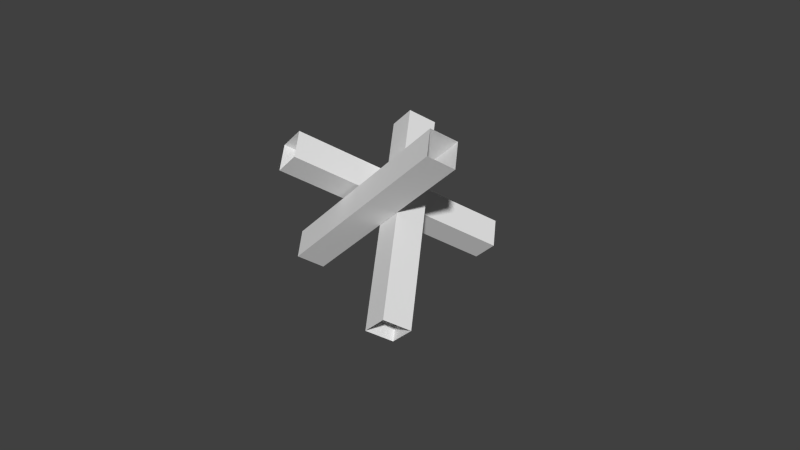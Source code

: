 # Source: panzersperre.blend  (saved by Blender 2.72.0; exported with 4.5.12 LTS)
import bpy
from mathutils import Matrix  # noqa: F401  (used for matrix-valued properties, if any)

bpy.ops.wm.read_factory_settings(use_empty=True)
scene = bpy.context.scene
scene.name = 'Scene'

# ---- collections
col_collection_1 = bpy.data.collections.new('Collection 1'); scene.collection.children.link(col_collection_1)

# ---- world
world_world = bpy.data.worlds.new('World'); scene.world = world_world
world_world.color = (0.05088, 0.05088, 0.05088)
world_world.use_sun_shadow = False
world_world.sun_shadow_jitter_overblur = 0.0
world_world.cycles.sampling_method = 'MANUAL'
world_world.cycles.sample_map_resolution = 256

# ---- meshes
me_cube_006 = bpy.data.meshes.new('Cube.006')
me_cube_006.from_pydata([(0.5607, 1.943, -1.0), (0.5607, 3.943, -1.0), (2.561, 3.943, -1.0), (2.561, 1.943, -1.0), (0.5607, 1.943, 1.0), (0.5607, 3.943, 1.0), (2.561, 3.943, 1.0), (2.561, 1.943, 1.0), (-1.494, 7.796, 0.1061), (0.5058, 7.796, 0.1061), (0.5058, 7.796, -0.1505), (-1.494, 7.796, -0.1505), (-1.494, -7.796, 0.1061), (0.5058, -7.796, 0.1061), (0.5058, -7.796, -0.1505), (-1.494, -7.796, -0.1505), (-7.796, 1.71, -0.4095), (-7.796, -0.2898, -0.4095), (-7.796, -0.2898, -0.153), (-7.796, 1.71, -0.153), (7.796, 1.71, -0.4095), (7.796, -0.2898, -0.4095), (7.796, -0.2898, -0.153), (7.796, 1.71, -0.153)], [], [(4, 5, 1, 0), (5, 6, 2, 1), (6, 7, 3, 2), (7, 4, 0, 3), (12, 13, 9, 8), (13, 14, 10, 9), (14, 15, 11, 10), (15, 12, 8, 11), (20, 21, 17, 16), (21, 22, 18, 17), (22, 23, 19, 18), (23, 20, 16, 19)])
_uv = me_cube_006.uv_layers.new(name='UVMap')
_uv.uv.foreach_set('vector', [0.5148, 0.7121, 0.3861, 0.7121, 0.3861, 0.5834, 0.5148, 0.5834, 0.3861, 0.7121, 0.2575, 0.7121, 0.2575, 0.5834, 0.3861, 0.5834, 0.2575, 0.7121, 0.1288, 0.7121, 0.1288, 0.5834, 0.2575, 0.5834, 0.1288, 0.7121, 0.0001337, 0.7121, 0.0001337, 0.5834, 0.1288, 0.5834, 0.0001513, 0.4374, 0.0001514, 0.3092, 0.9998, 0.3092, 0.9998, 0.4374, 0.0001514, 0.3092, 0.0001688, 0.2918, 0.9999, 0.2918, 0.9998, 0.3092, 0.0001337, 0.5831, 0.0001337, 0.4549, 0.9998, 0.4549, 0.9998, 0.5831, 0.0001337, 0.4549, 0.0001513, 0.4374, 0.9998, 0.4374, 0.9998, 0.4549, 0.9998, 0.01758, 0.9998, 0.1458, 0.0001513, 0.1458, 0.0001513, 0.01758, 0.9998, 0.1458, 0.9998, 0.1633, 0.0001339, 0.1633, 0.0001513, 0.1458, 0.9998, 0.1633, 0.9998, 0.2915, 0.0001337, 0.2915, 0.0001339, 0.1633, 0.9999, 0.000134, 0.9998, 0.01758, 0.0001513, 0.01758, 0.0001688, 0.0001337])
me_cube_006.use_remesh_preserve_volume = False
me_cube_006.use_remesh_preserve_attributes = False
me_cube_006.use_mirror_vertex_groups = False
me_cube_006.update()

# ---- objects
ob_cube_002 = bpy.data.objects.new('Cube.002', me_cube_006)

# ---- transforms, parenting, visibility, modifiers, constraints
ob_cube_002.location = (0.2071, -0.06241, -0.3805)
ob_cube_002.rotation_euler = (2.355, 0.7554, -3.174)
ob_cube_002.scale = (0.1283, 0.1283, 1.0)
ob_cube_002.lineart.crease_threshold = 0.0

# ---- collection membership
col_collection_1.objects.link(ob_cube_002)

# ---- scene / render settings (as saved in the file)
scene.frame_start = 1; scene.frame_end = 250; scene.frame_set(1)
scene.render.engine = 'BLENDER_EEVEE_NEXT'
scene.render.resolution_percentage = 50
scene.render.dither_intensity = 0.0
scene.cycles.use_denoising = False
scene.cycles.samples = 10
scene.cycles.sampling_pattern = 'TABULATED_SOBOL'
scene.cycles.light_sampling_threshold = 0.0
scene.cycles.use_adaptive_sampling = False
scene.cycles.use_light_tree = False
scene.cycles.blur_glossy = 0.0
scene.cycles.pixel_filter_type = 'GAUSSIAN'
scene.cycles.sample_clamp_indirect = 0.0
scene.view_settings.view_transform = 'Standard'
bpy.context.view_layer.update()

# ---- added for rendering (the .blend has no active camera and no usable light): camera, sun
cam_auto = bpy.data.cameras.new('AutoCamera')
cam_auto.lens = 50.0
cam_auto.sensor_width = 36.0
cam_auto.clip_end = 1000.0
ob_auto_camera = bpy.data.objects.new('AutoCamera', cam_auto)
scene.collection.objects.link(ob_auto_camera)
ob_auto_camera.location = (5.40363, -6.2982, 3.77672)
ob_auto_camera.rotation_euler = (1.09748, -7.21219e-08, 0.694738)
scene.camera = ob_auto_camera
light_auto_sun = bpy.data.lights.new('AutoSun', 'SUN')
light_auto_sun.energy = 3.0
light_auto_sun.angle = 0.0523599
ob_auto_sun = bpy.data.objects.new('AutoSun', light_auto_sun)
scene.collection.objects.link(ob_auto_sun)
ob_auto_sun.rotation_euler = (0.872665, 0.174533, 0.523599)
bpy.context.view_layer.update()
